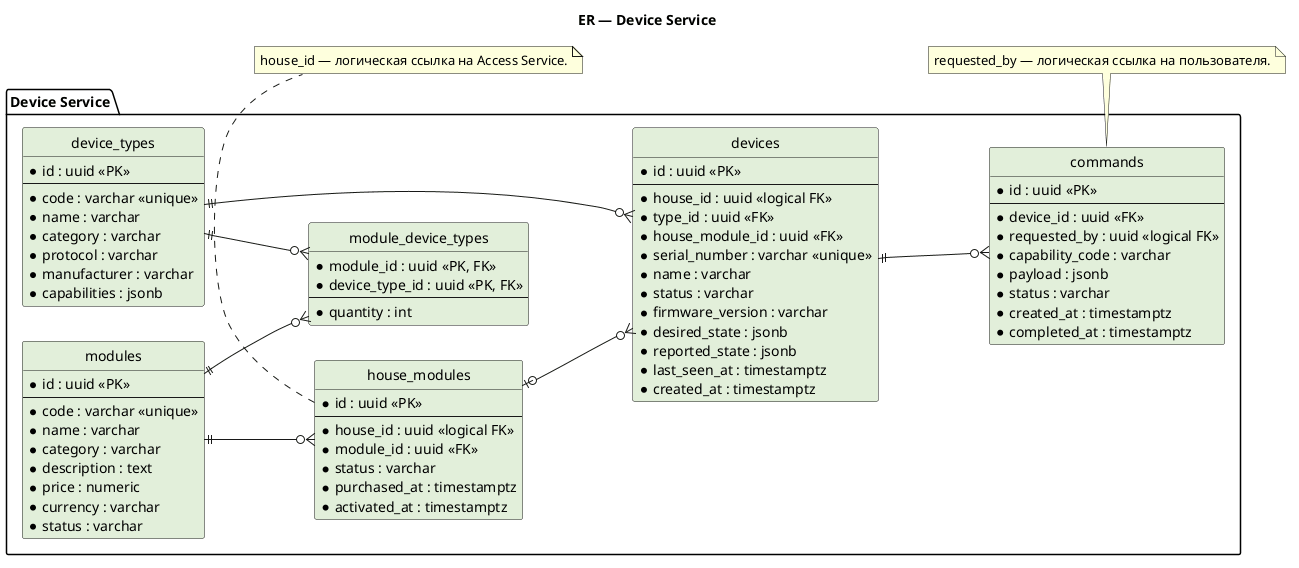

The diagram above was rendered by PlantUML. Its source (embedded in the PNG):
@startuml
title ER — Device Service

left to right direction
hide circle
skinparam shadowing false
skinparam nodesep 35
skinparam ranksep 50

package "Device Service" {
  entity "modules" as modules #E2EFDA {
    * id : uuid <<PK>>
    --
    * code : varchar <<unique>>
    * name : varchar
    * category : varchar
    * description : text
    * price : numeric
    * currency : varchar
    * status : varchar
  }

  entity "device_types" as device_types #E2EFDA {
    * id : uuid <<PK>>
    --
    * code : varchar <<unique>>
    * name : varchar
    * category : varchar
    * protocol : varchar
    * manufacturer : varchar
    * capabilities : jsonb
  }

  entity "module_device_types" as module_device_types #E2EFDA {
    * module_id : uuid <<PK, FK>>
    * device_type_id : uuid <<PK, FK>>
    --
    * quantity : int
  }

  entity "house_modules" as house_modules #E2EFDA {
    * id : uuid <<PK>>
    --
    * house_id : uuid <<logical FK>>
    * module_id : uuid <<FK>>
    * status : varchar
    * purchased_at : timestamptz
    * activated_at : timestamptz
  }

  entity "devices" as devices #E2EFDA {
    * id : uuid <<PK>>
    --
    * house_id : uuid <<logical FK>>
    * type_id : uuid <<FK>>
    * house_module_id : uuid <<FK>>
    * serial_number : varchar <<unique>>
    * name : varchar
    * status : varchar
    * firmware_version : varchar
    * desired_state : jsonb
    * reported_state : jsonb
    * last_seen_at : timestamptz
    * created_at : timestamptz
  }

  entity "commands" as commands #E2EFDA {
    * id : uuid <<PK>>
    --
    * device_id : uuid <<FK>>
    * requested_by : uuid <<logical FK>>
    * capability_code : varchar
    * payload : jsonb
    * status : varchar
    * created_at : timestamptz
    * completed_at : timestamptz
  }
}

modules ||--o{ module_device_types
device_types ||--o{ module_device_types
modules ||--o{ house_modules
house_modules |o--o{ devices
device_types ||--o{ devices
devices ||--o{ commands

note bottom of house_modules
  house_id — логическая ссылка на Access Service.
end note

note bottom of commands
  requested_by — логическая ссылка на пользователя.
end note

@enduml